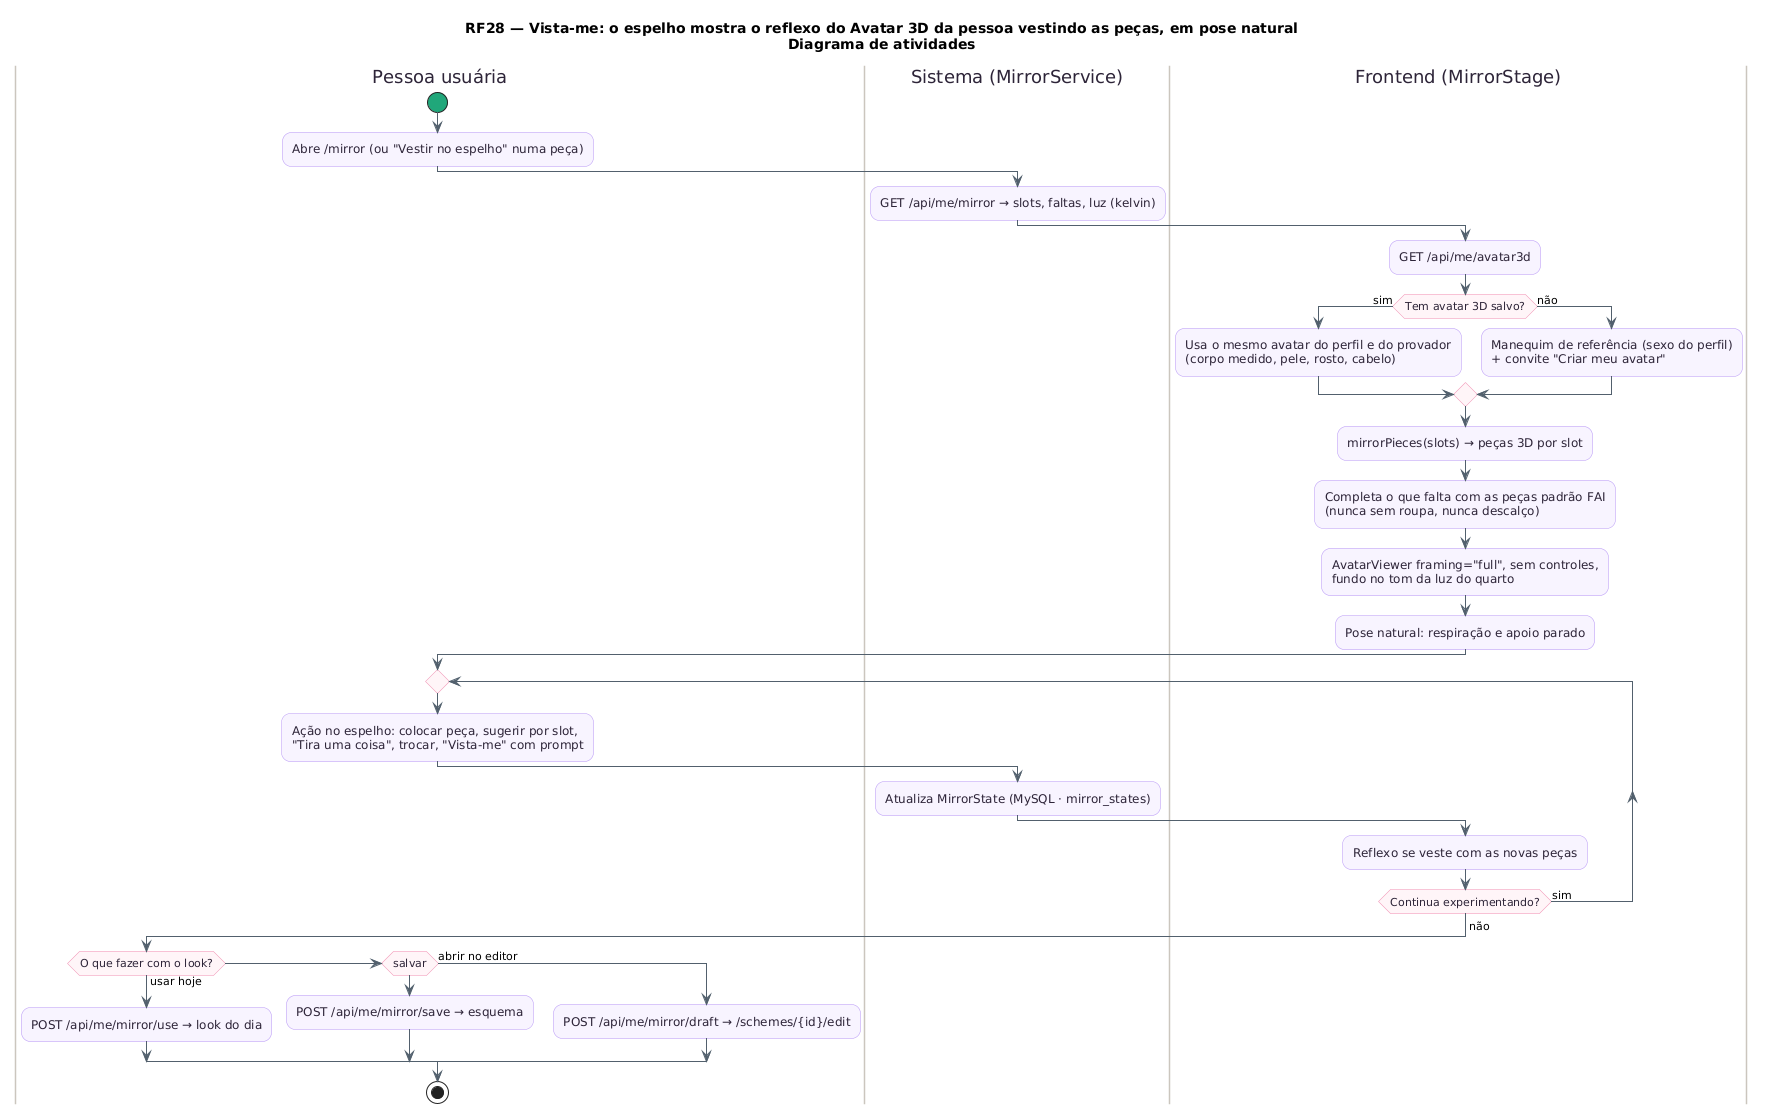

The diagram above was rendered by PlantUML. Its source (embedded in the PNG):
@startuml RF28_Espelho_Atividades
!pragma layout smetana
title RF28 — Vista-me: o espelho mostra o reflexo do Avatar 3D da pessoa vestindo as peças, em pose natural\nDiagrama de atividades
skinparam backgroundColor #FFFFFF
skinparam shadowing false
skinparam roundcorner 18
skinparam ArrowColor #52606D
skinparam activity {
  BackgroundColor #F8F4FF
  BorderColor #B695F5
  FontColor #2D2438
  DiamondBackgroundColor #FFF5F8
  DiamondBorderColor #F08DB1
  StartColor #20A77A
  EndColor #4B5563
  BarColor #4B4B4B
}
skinparam swimlane {
  BorderColor #CBC6BE
  TitleFontColor #2D2438
}
skinparam note {
  BackgroundColor #FFFDEB
  BorderColor #D8CE78
  FontColor #554F24
}
|Pessoa usuária|
start
:Abre /mirror (ou "Vestir no espelho" numa peça);
|Sistema (MirrorService)|
:GET /api/me/mirror → slots, faltas, luz (kelvin);
|Frontend (MirrorStage)|
:GET /api/me/avatar3d;
if (Tem avatar 3D salvo?) then (sim)
  :Usa o mesmo avatar do perfil e do provador\n(corpo medido, pele, rosto, cabelo);
else (não)
  :Manequim de referência (sexo do perfil)\n+ convite "Criar meu avatar";
endif
:mirrorPieces(slots) → peças 3D por slot;
:Completa o que falta com as peças padrão FAI\n(nunca sem roupa, nunca descalço);
:AvatarViewer framing="full", sem controles,\nfundo no tom da luz do quarto;
:Pose natural: respiração e apoio parado;
|Pessoa usuária|
repeat
  :Ação no espelho: colocar peça, sugerir por slot,\n"Tira uma coisa", trocar, "Vista-me" com prompt;
  |Sistema (MirrorService)|
  :Atualiza MirrorState (MySQL · mirror_states);
  |Frontend (MirrorStage)|
  :Reflexo se veste com as novas peças;
repeat while (Continua experimentando?) is (sim)
->não;
|Pessoa usuária|
if (O que fazer com o look?) then (usar hoje)
  :POST /api/me/mirror/use → look do dia;
elseif (salvar)
  :POST /api/me/mirror/save → esquema;
else (abrir no editor)
  :POST /api/me/mirror/draft → /schemes/{id}/edit;
endif
stop
@enduml